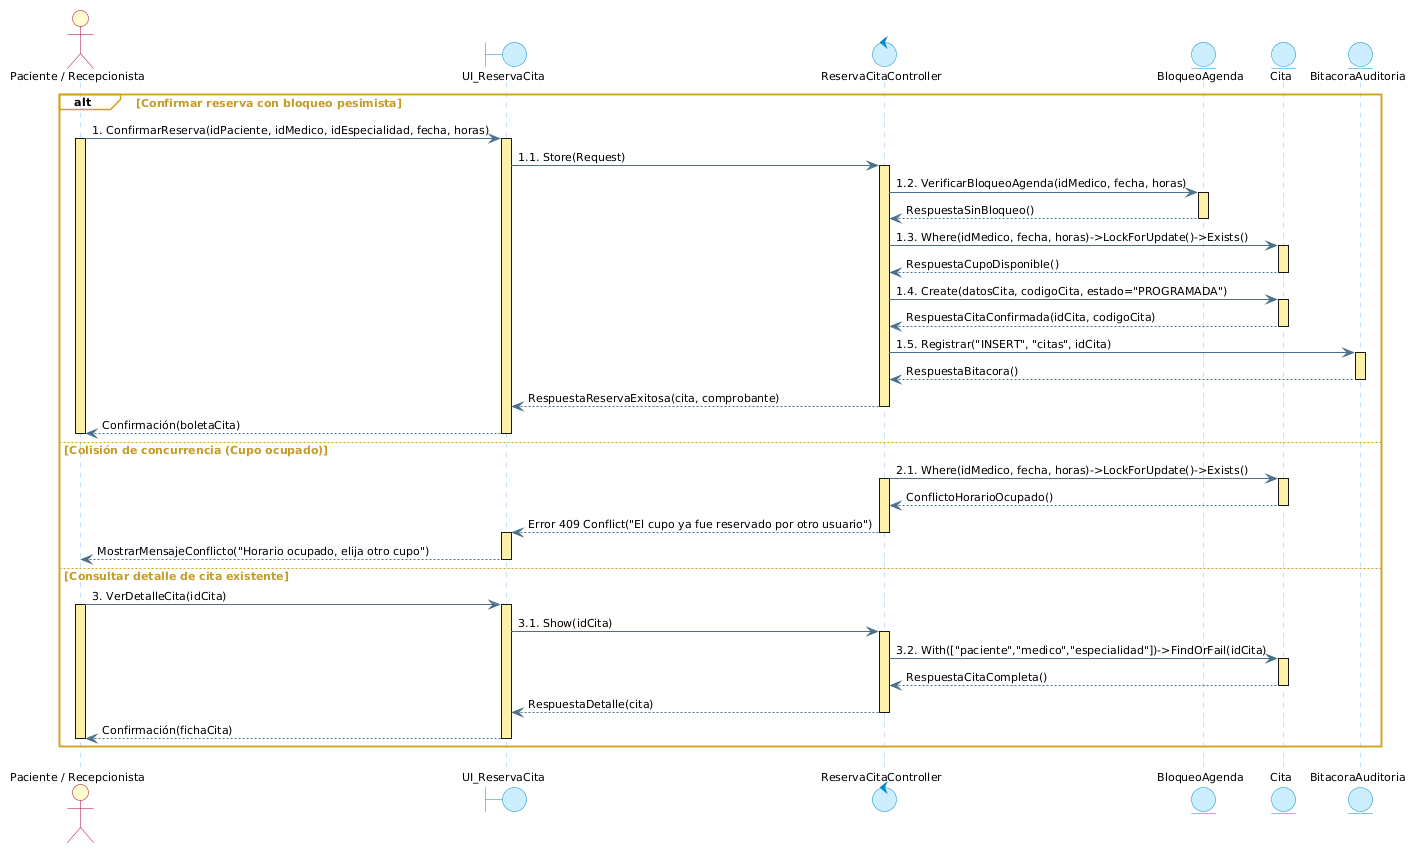

The diagram above was rendered by PlantUML. Its source (embedded in the PNG):
@startuml cu10_secuencia_reservar_cita_medica
skinparam backgroundColor white
skinparam defaultFontName "Segoe UI"
skinparam defaultFontSize 11

' Estilo Enterprise Architect (Actor - Boundary - Control - Entity)
skinparam actorBackgroundColor #FEFECE
skinparam actorBorderColor #A80036

skinparam boundaryBackgroundColor #CCEEFF
skinparam boundaryBorderColor #0088CC

skinparam controlBackgroundColor #CCEEFF
skinparam controlBorderColor #0088CC

skinparam entityBackgroundColor #CCEEFF
skinparam entityBorderColor #0088CC

' Líneas de vida celestes y Barras de activación amarillas (Idénticas a Enterprise Architect)
skinparam sequenceLifeLineBorderColor #80BFFF
skinparam sequenceLifeLineBackgroundColor #FDF1A9
skinparam sequenceLifeLineBorderThickness 1

' Flechas estilo Enterprise Architect
skinparam sequenceArrowColor #4A708B
skinparam sequenceArrowFontColor #000000
skinparam sequenceArrowFontSize 11

' Fragmento ALT estilo Enterprise Architect (Borde y pestaña dorada)
skinparam sequenceGroupBorderColor #D4A017
skinparam sequenceGroupBackgroundColor transparent
skinparam sequenceGroupHeaderBackgroundColor #FDD050
skinparam sequenceGroupHeaderBorderColor #D4A017
skinparam sequenceGroupHeaderFontColor #000000
skinparam sequenceGroupFontColor #C59B27
skinparam sequenceGroupFontSize 11
skinparam sequenceGroupFontStyle bold

actor "Paciente / Recepcionista" as ActorReserva
boundary "UI_ReservaCita" as UI
control "ReservaCitaController" as Control
entity "BloqueoAgenda" as Bloqueo
entity "Cita" as Cita
entity "BitacoraAuditoria" as Bitacora

alt Confirmar reserva con bloqueo pesimista
    ActorReserva -> UI : 1. ConfirmarReserva(idPaciente, idMedico, idEspecialidad, fecha, horas)
    activate ActorReserva #FDF1A9
    activate UI #FDF1A9
    
    UI -> Control : 1.1. Store(Request)
    activate Control #FDF1A9
    
    Control -> Bloqueo : 1.2. VerificarBloqueoAgenda(idMedico, fecha, horas)
    activate Bloqueo #FDF1A9
    Bloqueo --> Control : RespuestaSinBloqueo()
    deactivate Bloqueo
    
    Control -> Cita : 1.3. Where(idMedico, fecha, horas)->LockForUpdate()->Exists()
    activate Cita #FDF1A9
    Cita --> Control : RespuestaCupoDisponible()
    deactivate Cita
    
    Control -> Cita : 1.4. Create(datosCita, codigoCita, estado="PROGRAMADA")
    activate Cita #FDF1A9
    Cita --> Control : RespuestaCitaConfirmada(idCita, codigoCita)
    deactivate Cita
    
    Control -> Bitacora : 1.5. Registrar("INSERT", "citas", idCita)
    activate Bitacora #FDF1A9
    Bitacora --> Control : RespuestaBitacora()
    deactivate Bitacora
    
    Control --> UI : RespuestaReservaExitosa(cita, comprobante)
    deactivate Control
    
    UI --> ActorReserva : Confirmación(boletaCita)
    deactivate UI
    deactivate ActorReserva

else Colisión de concurrencia (Cupo ocupado)
    Control -> Cita : 2.1. Where(idMedico, fecha, horas)->LockForUpdate()->Exists()
    activate Control #FDF1A9
    activate Cita #FDF1A9
    Cita --> Control : ConflictoHorarioOcupado()
    deactivate Cita
    
    Control --> UI : Error 409 Conflict("El cupo ya fue reservado por otro usuario")
    deactivate Control
    activate UI #FDF1A9
    
    UI --> ActorReserva : MostrarMensajeConflicto("Horario ocupado, elija otro cupo")
    deactivate UI

else Consultar detalle de cita existente
    ActorReserva -> UI : 3. VerDetalleCita(idCita)
    activate ActorReserva #FDF1A9
    activate UI #FDF1A9
    
    UI -> Control : 3.1. Show(idCita)
    activate Control #FDF1A9
    
    Control -> Cita : 3.2. With(["paciente","medico","especialidad"])->FindOrFail(idCita)
    activate Cita #FDF1A9
    Cita --> Control : RespuestaCitaCompleta()
    deactivate Cita
    
    Control --> UI : RespuestaDetalle(cita)
    deactivate Control
    
    UI --> ActorReserva : Confirmación(fichaCita)
    deactivate UI
    deactivate ActorReserva
end
@enduml